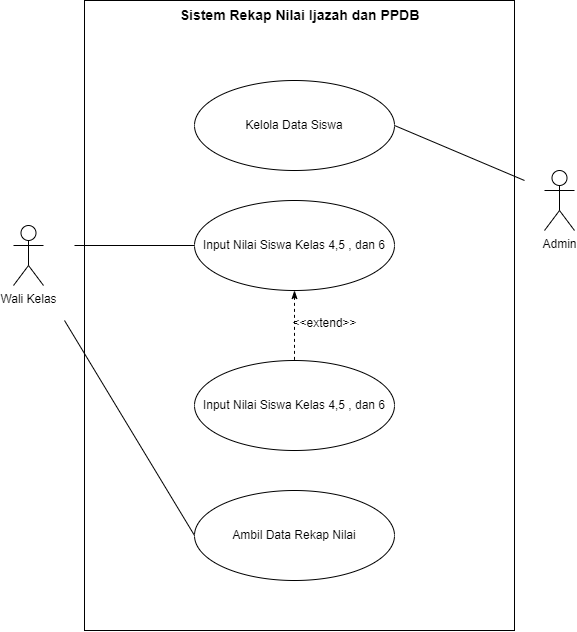

The diagram above was exported from draw.io. Its source (the exported page's mxGraphModel, read from the mxfile embedded in the PNG):
<mxGraphModel dx="1571" dy="938" grid="1" gridSize="10" guides="1" tooltips="1" connect="1" arrows="1" fold="1" page="1" pageScale="1" pageWidth="850" pageHeight="1100" math="0" shadow="0">
  <root>
    <mxCell id="0" />
    <mxCell id="1" parent="0" />
    <mxCell id="8qD0-ewt6-sDstg8exnp-1" value="Admin" style="shape=umlActor;verticalLabelPosition=bottom;verticalAlign=top;html=1;outlineConnect=0;" vertex="1" parent="1">
      <mxGeometry x="660" y="290" width="30" height="60" as="geometry" />
    </mxCell>
    <mxCell id="8qD0-ewt6-sDstg8exnp-3" style="rounded=0;orthogonalLoop=1;jettySize=auto;html=1;exitX=1;exitY=0.5;exitDx=0;exitDy=0;endArrow=none;endFill=0;" edge="1" parent="1" source="8qD0-ewt6-sDstg8exnp-2">
      <mxGeometry relative="1" as="geometry">
        <mxPoint x="640" y="300" as="targetPoint" />
      </mxGeometry>
    </mxCell>
    <mxCell id="8qD0-ewt6-sDstg8exnp-2" value="Kelola Data Siswa" style="ellipse;whiteSpace=wrap;html=1;" vertex="1" parent="1">
      <mxGeometry x="310" y="200" width="200" height="90" as="geometry" />
    </mxCell>
    <mxCell id="8qD0-ewt6-sDstg8exnp-5" value="Wali Kelas" style="shape=umlActor;verticalLabelPosition=bottom;verticalAlign=top;html=1;outlineConnect=0;" vertex="1" parent="1">
      <mxGeometry x="129" y="345" width="30" height="60" as="geometry" />
    </mxCell>
    <mxCell id="8qD0-ewt6-sDstg8exnp-7" style="rounded=0;orthogonalLoop=1;jettySize=auto;html=1;exitX=0;exitY=0.5;exitDx=0;exitDy=0;endArrow=none;endFill=0;" edge="1" parent="1" source="8qD0-ewt6-sDstg8exnp-6">
      <mxGeometry relative="1" as="geometry">
        <mxPoint x="190" y="365" as="targetPoint" />
      </mxGeometry>
    </mxCell>
    <mxCell id="8qD0-ewt6-sDstg8exnp-9" style="edgeStyle=orthogonalEdgeStyle;rounded=0;orthogonalLoop=1;jettySize=auto;html=1;exitX=0.5;exitY=1;exitDx=0;exitDy=0;entryX=0.5;entryY=0;entryDx=0;entryDy=0;startArrow=classicThin;startFill=1;endArrow=none;endFill=0;dashed=1;" edge="1" parent="1" source="8qD0-ewt6-sDstg8exnp-6" target="8qD0-ewt6-sDstg8exnp-8">
      <mxGeometry relative="1" as="geometry" />
    </mxCell>
    <mxCell id="8qD0-ewt6-sDstg8exnp-6" value="Input Nilai Siswa Kelas 4,5 , dan 6" style="ellipse;whiteSpace=wrap;html=1;" vertex="1" parent="1">
      <mxGeometry x="310" y="320" width="200" height="90" as="geometry" />
    </mxCell>
    <mxCell id="8qD0-ewt6-sDstg8exnp-8" value="Input Nilai Siswa Kelas 4,5 , dan 6" style="ellipse;whiteSpace=wrap;html=1;" vertex="1" parent="1">
      <mxGeometry x="310" y="480" width="200" height="90" as="geometry" />
    </mxCell>
    <mxCell id="8qD0-ewt6-sDstg8exnp-11" value="&amp;lt;&amp;lt;extend&amp;gt;&amp;gt;" style="text;html=1;align=center;verticalAlign=middle;resizable=0;points=[];autosize=1;strokeColor=none;fillColor=none;" vertex="1" parent="1">
      <mxGeometry x="395" y="428" width="90" height="30" as="geometry" />
    </mxCell>
    <mxCell id="8qD0-ewt6-sDstg8exnp-13" style="rounded=0;orthogonalLoop=1;jettySize=auto;html=1;exitX=0;exitY=0.5;exitDx=0;exitDy=0;endArrow=none;endFill=0;" edge="1" parent="1" source="8qD0-ewt6-sDstg8exnp-12">
      <mxGeometry relative="1" as="geometry">
        <mxPoint x="180" y="440" as="targetPoint" />
      </mxGeometry>
    </mxCell>
    <mxCell id="8qD0-ewt6-sDstg8exnp-12" value="Ambil Data Rekap Nilai" style="ellipse;whiteSpace=wrap;html=1;" vertex="1" parent="1">
      <mxGeometry x="310" y="610" width="200" height="90" as="geometry" />
    </mxCell>
    <mxCell id="8qD0-ewt6-sDstg8exnp-14" value="" style="rounded=0;whiteSpace=wrap;html=1;fillColor=none;" vertex="1" parent="1">
      <mxGeometry x="200" y="120" width="430" height="630" as="geometry" />
    </mxCell>
    <mxCell id="8qD0-ewt6-sDstg8exnp-16" value="Sistem Rekap Nilai Ijazah dan PPDB" style="text;html=1;align=center;verticalAlign=middle;resizable=0;points=[];autosize=1;strokeColor=none;fillColor=none;fontStyle=1;fontSize=14;" vertex="1" parent="1">
      <mxGeometry x="285" y="120" width="260" height="30" as="geometry" />
    </mxCell>
  </root>
</mxGraphModel>